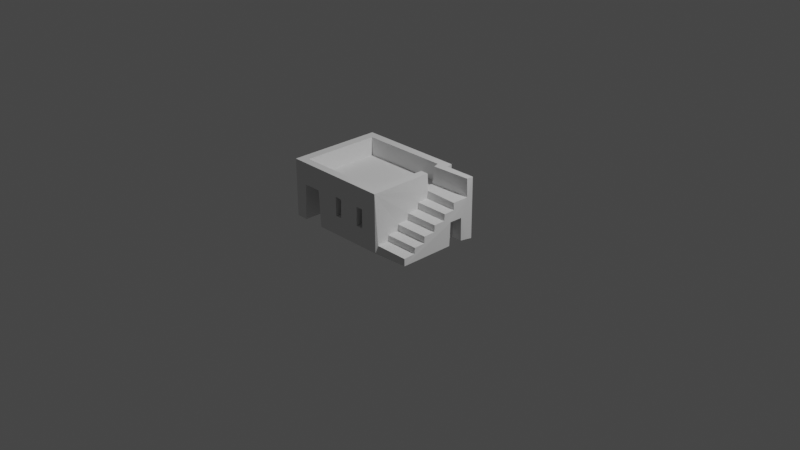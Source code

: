 # Source: houseLowPoly.blend  (saved by Blender 3.2.14; exported with 4.5.12 LTS)
import bpy
from mathutils import Matrix  # noqa: F401  (used for matrix-valued properties, if any)

bpy.ops.wm.read_factory_settings(use_empty=True)
scene = bpy.context.scene
scene.name = 'Scene'

# ---- collections
col_collection = bpy.data.collections.new('Collection'); scene.collection.children.link(col_collection)

# ---- world
world_world = bpy.data.worlds.new('World'); scene.world = world_world
world_world.use_nodes = True; world_world.node_tree.nodes.clear()
_N = world_world.node_tree.nodes; _L = world_world.node_tree.links
n0 = _N.new('ShaderNodeOutputWorld'); n0.name = 'World Output'; n0.location = (300, 300)
n1 = _N.new('ShaderNodeBackground'); n1.name = 'Background'; n1.location = (10, 300)
n1.inputs[0].default_value = (0.05088, 0.05088, 0.05088, 1.0)
_L.new(n1.outputs[0], n0.inputs[0])
n0.is_active_output = True
world_world.color = (0.05088, 0.05088, 0.05088)
world_world.use_sun_shadow = False
world_world.sun_shadow_jitter_overblur = 0.0

# ---- cameras
cam_camera = bpy.data.cameras.new('Camera')
cam_camera.clip_end = 100.0
cam_camera.ortho_scale = 7.314

# ---- lights
light_light = bpy.data.lights.new('Light', 'POINT')
light_light.transmission_factor = 0.0
light_light.energy = 1000.0
light_light.shadow_soft_size = 0.1
light_light.shadow_maximum_resolution = 0.006
light_light.use_absolute_resolution = True

# ---- meshes
me_cube_003 = bpy.data.meshes.new('Cube.003')
me_cube_003.from_pydata([(-0.2037, -0.2436, -0.2222), (-0.1594, -0.2438, -0.2224), (-0.1565, -0.08899, -0.2213), (-0.07528, -0.2447, -0.2225), (-0.07715, -0.08926, -0.2237), (-0.2041, -0.244, 0.2221), (-0.1644, -0.2006, 0.08432), (-0.1698, -0.202, 0.2219), (-0.1532, -0.2444, 0.05384), (-0.153, -0.09243, 0.05214), (-0.08335, -0.2449, 0.05511), (-0.08245, -0.09188, 0.05062), (-0.2043, 0.2438, -0.2235), (-0.2042, 0.2434, 0.2229), (-0.164, 0.1961, 0.0841), (-0.1702, 0.2002, 0.2217), (0.008215, -0.2448, -0.07623), (0.03431, -0.2449, -0.07565), (0.01362, -0.08773, -0.0729), (0.03037, -0.08725, -0.07316), (0.115, -0.2449, -0.07514), (0.115, -0.09142, -0.06915), (0.143, -0.2449, -0.07556), (0.1415, -0.09077, -0.07284), (0.2045, -0.2403, -0.2227), (0.2105, -0.2307, -0.1639), (0.2117, -0.1706, -0.1605), (0.2105, -0.166, -0.1171), (0.2115, -0.1083, -0.1135), (0.2095, -0.1056, -0.0654), (0.2116, -0.04666, -0.06168), (0.211, -0.04268, -0.01216), (0.3359, -0.2275, -0.2225), (0.3357, -0.2275, -0.1675), (0.3357, -0.1666, -0.1638), (0.3353, -0.1629, -0.1197), (0.3359, -0.1051, -0.1166), (0.3346, -0.1026, -0.06777), (0.3358, -0.04266, -0.064), (0.335, -0.03978, -0.01523), (0.008676, -0.2454, 0.07034), (0.03574, -0.2446, 0.06504), (0.009589, -0.08501, 0.05988), (0.03012, -0.09123, 0.06743), (0.1156, -0.2451, 0.06791), (0.143, -0.2451, 0.06868), (0.1196, -0.08636, 0.06599), (0.1418, -0.09053, 0.06583), (0.2054, -0.2439, 0.2218), (0.1693, -0.2002, 0.08457), (0.1702, -0.2016, 0.2221), (0.1965, 0.1679, -0.2292), (0.2005, 0.2073, -0.231), (0.2055, 0.2448, -0.2212), (0.2119, 0.01738, -0.009006), (0.2974, 0.05801, -0.22), (0.2994, 0.06344, -0.04294), (0.2964, 0.1274, -0.22), (0.2992, 0.1264, -0.04827), (0.3362, 0.01879, -0.01228), (0.3379, 0.05309, -0.2191), (0.3381, 0.05816, -0.04004), (0.3363, 0.1327, -0.2201), (0.3383, 0.1273, -0.04115), (0.3358, 0.169, -0.2283), (0.3344, 0.2053, -0.2393), (0.1743, 0.0913, 0.09439), (0.1749, 0.08565, 0.2231), (0.2056, 0.08578, 0.2226), (0.1686, 0.1972, 0.08518), (0.1707, 0.1996, 0.2233), (0.1808, 0.163, 0.2259), (0.2052, 0.2444, 0.2224), (0.2101, 0.02106, 0.03897), (0.211, 0.07598, 0.04251), (0.2101, 0.085, 0.09606), (0.176, 0.1578, 0.09315), (0.2106, 0.2089, 0.2235), (0.3355, 0.02355, 0.03612), (0.3363, 0.08037, 0.03992), (0.3345, 0.08213, 0.09098), (0.3366, 0.1664, 0.09432), (0.3318, 0.1698, 0.2294), (0.3331, 0.2053, 0.228)], [], [(41, 40, 43), (42, 43, 40), (66, 76, 69, 49), (7, 15, 70, 71, 82, 83, 77, 72, 13, 5, 48, 68, 67, 50), (80, 75, 74, 79), (10, 3, 40), (25, 33, 34, 26), (24, 51, 64, 62, 57, 55, 60, 32), (51, 24, 3, 4, 2, 1, 0, 12, 53, 52), (82, 71, 76, 81), (19, 17, 41, 43), (9, 2, 4, 11), (15, 7, 6, 14), (27, 35, 36, 28), (22, 24, 48, 45), (44, 20, 21, 46), (32, 33, 25, 24), (10, 8, 9, 11), (58, 57, 62, 63), (79, 74, 73, 78), (56, 61, 60, 55), (22, 23, 21, 20), (19, 43, 42, 18), (49, 50, 67, 66), (37, 29, 28, 36), (45, 44, 46, 47), (34, 35, 27, 26), (30, 29, 37, 38), (76, 71, 70, 69), (64, 65, 83, 82, 81, 80, 79, 78, 59, 39, 38, 37, 36, 35, 34, 33, 32, 60, 61, 63, 62), (3, 10, 11, 4), (16, 18, 42, 40), (72, 53, 12, 13), (39, 59, 54, 31), (59, 78, 73, 54), (48, 24, 25, 26, 27, 28, 29, 30, 31, 54, 73, 74, 75, 68), (56, 58, 63, 61), (67, 68, 75, 66), (50, 49, 6, 7), (16, 17, 19, 18), (57, 58, 56, 55), (14, 6, 49, 69), (0, 1, 8, 10, 40, 41, 17, 44, 45, 48, 5), (16, 40, 3, 24, 22, 20, 44, 17), (52, 77, 83, 65), (81, 76, 66, 75, 80), (51, 52, 65, 64), (23, 47, 46, 21), (5, 13, 12, 0), (38, 39, 31, 30), (1, 2, 9, 8), (69, 70, 15, 14), (22, 45, 47, 23), (77, 52, 53, 72)])
_uv = me_cube_003.uv_layers.new(name='UVMap')
_uv.uv.foreach_set('vector', [0.2799, 0.9263, 0.27, 0.9264, 0.2799, 0.8698, 0.2727, 0.8674, 0.2799, 0.8698, 0.27, 0.9264, 0.7176, 0.7554, 0.7178, 0.7407, 0.7209, 0.7304, 0.721, 0.82, 0.2855, 0.2126, 0.4343, 0.2132, 0.4351, 0.08757, 0.4222, 0.08488, 0.4248, 0.02957, 0.4377, 0.0295, 0.4382, 0.07376, 0.4513, 0.07524, 0.4494, 0.2257, 0.2703, 0.2249, 0.2719, 0.07528, 0.3931, 0.07518, 0.3929, 0.08612, 0.2867, 0.08816, 0.8862, 0.1919, 0.8862, 0.1502, 0.9046, 0.1515, 0.9051, 0.1933, 0.5253, 0.3926, 0.5281, 0.2909, 0.5558, 0.3957, 0.7819, 0.8825, 0.7826, 0.8365, 0.8045, 0.8354, 0.8045, 0.8806, 0.2081, 0.07938, 0.05793, 0.08045, 0.05892, 0.02966, 0.07094, 0.02966, 0.07328, 0.04396, 0.09849, 0.0442, 0.09973, 0.03026, 0.2036, 0.03131, 0.05793, 0.08045, 0.2081, 0.07938, 0.2098, 0.1825, 0.1526, 0.1832, 0.1527, 0.2121, 0.2097, 0.2137, 0.2092, 0.2298, 0.03037, 0.229, 0.02968, 0.07778, 0.04349, 0.08012, 0.3196, 0.7551, 0.3195, 0.8056, 0.2736, 0.8069, 0.2698, 0.7526, 0.828, 0.3367, 0.7908, 0.3382, 0.791, 0.2881, 0.8272, 0.2853, 0.8056, 0.6736, 0.8071, 0.7732, 0.7814, 0.7752, 0.7836, 0.6757, 0.7208, 0.5186, 0.721, 0.6652, 0.6708, 0.6643, 0.6709, 0.5206, 0.8981, 0.3984, 0.898, 0.4441, 0.8769, 0.4443, 0.8778, 0.3989, 0.6, 0.3402, 0.6205, 0.2854, 0.6207, 0.4473, 0.6003, 0.3928, 0.0822, 0.7984, 0.03076, 0.7993, 0.03159, 0.7431, 0.0809, 0.7414, 0.0304, 0.8606, 0.04998, 0.8625, 0.05065, 0.9041, 0.03021, 0.9027, 0.8149, 0.4539, 0.7908, 0.4539, 0.7916, 0.3981, 0.8152, 0.3976, 0.8804, 0.799, 0.88, 0.8616, 0.8661, 0.8619, 0.8677, 0.8, 0.3804, 0.9023, 0.3805, 0.8566, 0.4011, 0.8557, 0.4016, 0.9017, 0.8674, 0.6744, 0.8802, 0.6736, 0.8804, 0.7393, 0.8668, 0.7395, 0.9479, 0.6726, 0.9493, 0.7294, 0.9394, 0.7294, 0.94, 0.6725, 0.828, 0.3367, 0.8272, 0.2853, 0.8341, 0.2882, 0.8341, 0.3345, 0.721, 0.82, 0.6722, 0.8178, 0.6713, 0.7545, 0.7176, 0.7554, 0.5047, 0.8851, 0.5055, 0.9267, 0.4874, 0.9252, 0.4867, 0.8837, 0.8931, 0.279, 0.903, 0.2787, 0.9037, 0.3366, 0.8954, 0.336, 0.5825, 0.9271, 0.5661, 0.9262, 0.5672, 0.8845, 0.5831, 0.8857, 0.8983, 0.5611, 0.8765, 0.5624, 0.8769, 0.5169, 0.8985, 0.5158, 0.7178, 0.7407, 0.67, 0.7373, 0.6708, 0.7285, 0.7209, 0.7304, 0.413, 0.2898, 0.4272, 0.2863, 0.4272, 0.4586, 0.4145, 0.4592, 0.4134, 0.4087, 0.3826, 0.4084, 0.3823, 0.3883, 0.3606, 0.388, 0.3593, 0.3699, 0.3385, 0.3687, 0.3373, 0.35, 0.3151, 0.3491, 0.3142, 0.3308, 0.2928, 0.3306, 0.2918, 0.3132, 0.2693, 0.3122, 0.2698, 0.2923, 0.371, 0.2935, 0.3732, 0.3593, 0.3986, 0.3609, 0.4004, 0.2931, 0.7814, 0.6134, 0.782, 0.5157, 0.817, 0.5146, 0.817, 0.6121, 0.1934, 0.7414, 0.1934, 0.7971, 0.1434, 0.7959, 0.1412, 0.74, 0.02955, 0.4531, 0.0295, 0.2898, 0.1799, 0.2899, 0.1799, 0.4532, 0.1632, 0.9028, 0.1417, 0.9032, 0.1413, 0.8588, 0.1626, 0.8574, 0.9589, 0.8412, 0.9414, 0.8413, 0.941, 0.7994, 0.9587, 0.8008, 0.6317, 0.02962, 0.6306, 0.1924, 0.629, 0.1711, 0.6072, 0.17, 0.6051, 0.1538, 0.5835, 0.1518, 0.583, 0.134, 0.5618, 0.1339, 0.5603, 0.1143, 0.5381, 0.113, 0.5367, 0.09593, 0.5157, 0.09461, 0.5127, 0.07491, 0.512, 0.0295, 0.7827, 0.9667, 0.7823, 0.9439, 0.7964, 0.9439, 0.7964, 0.9679, 0.9436, 0.9011, 0.9544, 0.9023, 0.9538, 0.9484, 0.9407, 0.9482, 0.7317, 0.4071, 0.6829, 0.4064, 0.6817, 0.2869, 0.7318, 0.2853, 0.903, 0.08918, 0.8942, 0.08878, 0.8975, 0.03109, 0.9034, 0.03149, 0.8012, 0.2126, 0.8014, 0.1489, 0.8233, 0.1489, 0.825, 0.2126, 0.6092, 0.5169, 0.6095, 0.6609, 0.4875, 0.6601, 0.4882, 0.5149, 0.4868, 0.2934, 0.5006, 0.2926, 0.5028, 0.393, 0.5253, 0.3926, 0.5558, 0.3957, 0.5649, 0.3936, 0.5642, 0.3423, 0.5915, 0.3927, 0.6003, 0.3928, 0.6207, 0.4473, 0.4863, 0.4556, 0.5562, 0.3427, 0.5558, 0.3957, 0.5281, 0.2909, 0.6205, 0.2854, 0.6, 0.3402, 0.5917, 0.341, 0.5915, 0.3927, 0.5642, 0.3423, 0.3191, 0.5227, 0.3161, 0.6892, 0.2714, 0.692, 0.2712, 0.5198, 0.8337, 0.02973, 0.8304, 0.08923, 0.8066, 0.08991, 0.8039, 0.07667, 0.8024, 0.03074, 0.8788, 0.9697, 0.8662, 0.9697, 0.8661, 0.9212, 0.8788, 0.9209, 0.4153, 0.7928, 0.415, 0.7415, 0.4229, 0.7437, 0.4229, 0.7917, 0.03084, 0.5177, 0.1414, 0.5122, 0.1414, 0.6753, 0.0309, 0.6809, 0.6883, 0.9237, 0.6703, 0.9224, 0.6705, 0.8811, 0.6886, 0.8822, 0.5431, 0.8231, 0.4863, 0.8235, 0.4877, 0.7228, 0.5431, 0.7218, 0.7412, 0.1441, 0.6919, 0.1429, 0.6915, 0.03072, 0.7408, 0.03499, 0.3806, 0.7955, 0.3798, 0.7424, 0.415, 0.7415, 0.4153, 0.7928, 0.3795, 0.6812, 0.3798, 0.5187, 0.3937, 0.5193, 0.3937, 0.6825])
me_cube_003.update()

# ---- objects
ob_light = bpy.data.objects.new('Light', light_light)
ob_camera = bpy.data.objects.new('Camera', cam_camera)
ob_cube = bpy.data.objects.new('Cube', me_cube_003)

# ---- transforms, parenting, visibility, modifiers, constraints
ob_light.location = (4.076, 1.005, 5.904)
ob_light.rotation_euler = (0.6503, 0.05522, 1.866)
ob_light.lock_rotations_4d = False
ob_light.empty_display_type = 'ARROWS'
ob_light.color = (0.0, 0.0, 0.0, 0.0)
ob_light.lineart.crease_threshold = 0.0
ob_camera.location = (7.359, -6.926, 4.958)
ob_camera.rotation_euler = (1.109, 0.0, 0.8149)
ob_camera.lock_rotations_4d = False
ob_camera.empty_display_type = 'ARROWS'
ob_camera.color = (0.0, 0.0, 0.0, 0.0)
ob_camera.display_type = 'WIRE'
ob_camera.lineart.crease_threshold = 0.0
ob_cube.location = (-0.2848, -0.08955, 0.2521)
ob_cube.scale = (2.877, 2.123, 1.425)

# ---- collection membership
col_collection.objects.link(ob_light)
col_collection.objects.link(ob_camera)
col_collection.objects.link(ob_cube)

# ---- scene / render settings (as saved in the file)
scene.camera = ob_camera
scene.frame_start = 1; scene.frame_end = 250; scene.frame_set(1)
scene.render.engine = 'BLENDER_EEVEE_NEXT'
scene.cycles.sampling_pattern = 'TABULATED_SOBOL'
scene.cycles.use_light_tree = False
scene.view_settings.view_transform = 'Filmic'
bpy.context.view_layer.update()
